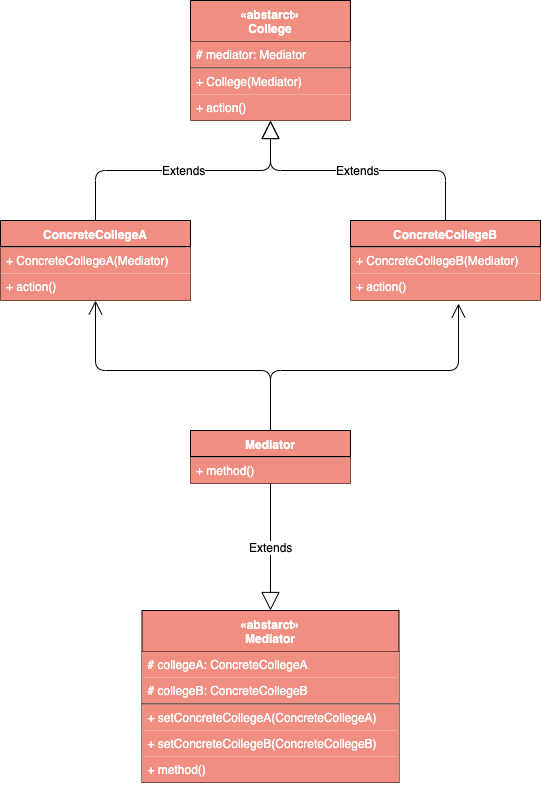

The diagram above was exported from draw.io. Its source (the exported page's mxGraphModel, read from the mxfile embedded in the PNG):
<mxGraphModel dx="1186" dy="741" grid="1" gridSize="10" guides="1" tooltips="1" connect="1" arrows="1" fold="1" page="1" pageScale="1" pageWidth="827" pageHeight="1169" math="0" shadow="0">
  <root>
    <mxCell id="0" />
    <mxCell id="1" parent="0" />
    <mxCell id="Sj3TVZAS6EbvMV6zD9ND-1" value="Mediator" style="swimlane;fontStyle=1;align=center;verticalAlign=top;childLayout=stackLayout;horizontal=1;startSize=26;horizontalStack=0;resizeParent=1;resizeParentMax=0;resizeLast=0;collapsible=1;marginBottom=0;fillColor=#F08E81;fontColor=#FFFFFF;" parent="1" vertex="1">
      <mxGeometry x="333" y="480" width="160" height="53" as="geometry" />
    </mxCell>
    <mxCell id="Sj3TVZAS6EbvMV6zD9ND-3" value="" style="line;strokeWidth=1;fillColor=#F08E81;align=left;verticalAlign=middle;spacingTop=-1;spacingLeft=3;spacingRight=3;rotatable=0;labelPosition=right;points=[];portConstraint=eastwest;fontColor=#FFFFFF;" parent="Sj3TVZAS6EbvMV6zD9ND-1" vertex="1">
      <mxGeometry y="26" width="160" height="1" as="geometry" />
    </mxCell>
    <mxCell id="Sj3TVZAS6EbvMV6zD9ND-4" value="+ method()" style="text;strokeColor=none;fillColor=#F08E81;align=left;verticalAlign=top;spacingLeft=4;spacingRight=4;overflow=hidden;rotatable=0;points=[[0,0.5],[1,0.5]];portConstraint=eastwest;fontColor=#FFFFFF;" parent="Sj3TVZAS6EbvMV6zD9ND-1" vertex="1">
      <mxGeometry y="27" width="160" height="26" as="geometry" />
    </mxCell>
    <mxCell id="Sj3TVZAS6EbvMV6zD9ND-5" value="«abstarct»&#10;College" style="swimlane;fontStyle=1;align=center;verticalAlign=top;childLayout=stackLayout;horizontal=1;startSize=41;horizontalStack=0;resizeParent=1;resizeParentMax=0;resizeLast=0;collapsible=1;marginBottom=0;fillColor=#F08E81;fontColor=#FFFFFF;" parent="1" vertex="1">
      <mxGeometry x="333" y="50" width="160" height="120" as="geometry" />
    </mxCell>
    <mxCell id="Sj3TVZAS6EbvMV6zD9ND-6" value="# mediator: Mediator" style="text;strokeColor=none;fillColor=#F08E81;align=left;verticalAlign=top;spacingLeft=4;spacingRight=4;overflow=hidden;rotatable=0;points=[[0,0.5],[1,0.5]];portConstraint=eastwest;fontColor=#FFFFFF;" parent="Sj3TVZAS6EbvMV6zD9ND-5" vertex="1">
      <mxGeometry y="41" width="160" height="26" as="geometry" />
    </mxCell>
    <mxCell id="Sj3TVZAS6EbvMV6zD9ND-7" value="" style="line;strokeWidth=1;fillColor=#F08E81;align=left;verticalAlign=middle;spacingTop=-1;spacingLeft=3;spacingRight=3;rotatable=0;labelPosition=right;points=[];portConstraint=eastwest;fontColor=#FFFFFF;" parent="Sj3TVZAS6EbvMV6zD9ND-5" vertex="1">
      <mxGeometry y="67" width="160" height="1" as="geometry" />
    </mxCell>
    <mxCell id="Sj3TVZAS6EbvMV6zD9ND-8" value="+ College(Mediator)" style="text;strokeColor=none;fillColor=#F08E81;align=left;verticalAlign=top;spacingLeft=4;spacingRight=4;overflow=hidden;rotatable=0;points=[[0,0.5],[1,0.5]];portConstraint=eastwest;fontColor=#FFFFFF;" parent="Sj3TVZAS6EbvMV6zD9ND-5" vertex="1">
      <mxGeometry y="68" width="160" height="26" as="geometry" />
    </mxCell>
    <mxCell id="Sj3TVZAS6EbvMV6zD9ND-21" value="+ action()" style="text;strokeColor=none;fillColor=#F08E81;align=left;verticalAlign=top;spacingLeft=4;spacingRight=4;overflow=hidden;rotatable=0;points=[[0,0.5],[1,0.5]];portConstraint=eastwest;fontColor=#FFFFFF;" parent="Sj3TVZAS6EbvMV6zD9ND-5" vertex="1">
      <mxGeometry y="94" width="160" height="26" as="geometry" />
    </mxCell>
    <mxCell id="Sj3TVZAS6EbvMV6zD9ND-9" value="ConcreteCollegeA" style="swimlane;fontStyle=1;align=center;verticalAlign=top;childLayout=stackLayout;horizontal=1;startSize=26;horizontalStack=0;resizeParent=1;resizeParentMax=0;resizeLast=0;collapsible=1;marginBottom=0;fillColor=#F08E81;fontColor=#FFFFFF;" parent="1" vertex="1">
      <mxGeometry x="143" y="270" width="190" height="80" as="geometry" />
    </mxCell>
    <mxCell id="Sj3TVZAS6EbvMV6zD9ND-11" value="" style="line;strokeWidth=1;fillColor=#F08E81;align=left;verticalAlign=middle;spacingTop=-1;spacingLeft=3;spacingRight=3;rotatable=0;labelPosition=right;points=[];portConstraint=eastwest;fontColor=#FFFFFF;" parent="Sj3TVZAS6EbvMV6zD9ND-9" vertex="1">
      <mxGeometry y="26" width="190" height="1" as="geometry" />
    </mxCell>
    <mxCell id="Sj3TVZAS6EbvMV6zD9ND-12" value="+ ConcreteCollegeA(Mediator)" style="text;strokeColor=none;fillColor=#F08E81;align=left;verticalAlign=top;spacingLeft=4;spacingRight=4;overflow=hidden;rotatable=0;points=[[0,0.5],[1,0.5]];portConstraint=eastwest;fontColor=#FFFFFF;" parent="Sj3TVZAS6EbvMV6zD9ND-9" vertex="1">
      <mxGeometry y="27" width="190" height="26" as="geometry" />
    </mxCell>
    <mxCell id="Sj3TVZAS6EbvMV6zD9ND-24" value="+ action()" style="text;strokeColor=none;fillColor=#F08E81;align=left;verticalAlign=top;spacingLeft=4;spacingRight=4;overflow=hidden;rotatable=0;points=[[0,0.5],[1,0.5]];portConstraint=eastwest;fontColor=#FFFFFF;" parent="Sj3TVZAS6EbvMV6zD9ND-9" vertex="1">
      <mxGeometry y="53" width="190" height="27" as="geometry" />
    </mxCell>
    <mxCell id="Sj3TVZAS6EbvMV6zD9ND-17" value="«abstarct»&#10;Mediator" style="swimlane;fontStyle=1;align=center;verticalAlign=top;childLayout=stackLayout;horizontal=1;startSize=41;horizontalStack=0;resizeParent=1;resizeParentMax=0;resizeLast=0;collapsible=1;marginBottom=0;fillColor=#F08E81;fontColor=#FFFFFF;" parent="1" vertex="1">
      <mxGeometry x="284.5" y="660" width="257" height="172" as="geometry" />
    </mxCell>
    <mxCell id="Sj3TVZAS6EbvMV6zD9ND-32" value="# collegeA: ConcreteCollegeA" style="text;strokeColor=none;fillColor=#F08E81;align=left;verticalAlign=top;spacingLeft=4;spacingRight=4;overflow=hidden;rotatable=0;points=[[0,0.5],[1,0.5]];portConstraint=eastwest;fontColor=#FFFFFF;" parent="Sj3TVZAS6EbvMV6zD9ND-17" vertex="1">
      <mxGeometry y="41" width="257" height="26" as="geometry" />
    </mxCell>
    <mxCell id="Sj3TVZAS6EbvMV6zD9ND-18" value="# collegeB: ConcreteCollegeB" style="text;strokeColor=none;fillColor=#F08E81;align=left;verticalAlign=top;spacingLeft=4;spacingRight=4;overflow=hidden;rotatable=0;points=[[0,0.5],[1,0.5]];portConstraint=eastwest;fontColor=#FFFFFF;" parent="Sj3TVZAS6EbvMV6zD9ND-17" vertex="1">
      <mxGeometry y="67" width="257" height="26" as="geometry" />
    </mxCell>
    <mxCell id="Sj3TVZAS6EbvMV6zD9ND-19" value="" style="line;strokeWidth=1;fillColor=#F08E81;align=left;verticalAlign=middle;spacingTop=-1;spacingLeft=3;spacingRight=3;rotatable=0;labelPosition=right;points=[];portConstraint=eastwest;fontColor=#FFFFFF;" parent="Sj3TVZAS6EbvMV6zD9ND-17" vertex="1">
      <mxGeometry y="93" width="257" height="1" as="geometry" />
    </mxCell>
    <mxCell id="Sj3TVZAS6EbvMV6zD9ND-20" value="+ setConcreteCollegeA(ConcreteCollegeA)" style="text;strokeColor=none;fillColor=#F08E81;align=left;verticalAlign=top;spacingLeft=4;spacingRight=4;overflow=hidden;rotatable=0;points=[[0,0.5],[1,0.5]];portConstraint=eastwest;fontColor=#FFFFFF;" parent="Sj3TVZAS6EbvMV6zD9ND-17" vertex="1">
      <mxGeometry y="94" width="257" height="26" as="geometry" />
    </mxCell>
    <mxCell id="Sj3TVZAS6EbvMV6zD9ND-35" value="+ setConcreteCollegeB(ConcreteCollegeB)" style="text;strokeColor=none;fillColor=#F08E81;align=left;verticalAlign=top;spacingLeft=4;spacingRight=4;overflow=hidden;rotatable=0;points=[[0,0.5],[1,0.5]];portConstraint=eastwest;fontColor=#FFFFFF;" parent="Sj3TVZAS6EbvMV6zD9ND-17" vertex="1">
      <mxGeometry y="120" width="257" height="26" as="geometry" />
    </mxCell>
    <mxCell id="Sj3TVZAS6EbvMV6zD9ND-33" value="+ method()" style="text;strokeColor=none;fillColor=#F08E81;align=left;verticalAlign=top;spacingLeft=4;spacingRight=4;overflow=hidden;rotatable=0;points=[[0,0.5],[1,0.5]];portConstraint=eastwest;fontColor=#FFFFFF;" parent="Sj3TVZAS6EbvMV6zD9ND-17" vertex="1">
      <mxGeometry y="146" width="257" height="26" as="geometry" />
    </mxCell>
    <mxCell id="Sj3TVZAS6EbvMV6zD9ND-26" value="ConcreteCollegeB" style="swimlane;fontStyle=1;align=center;verticalAlign=top;childLayout=stackLayout;horizontal=1;startSize=26;horizontalStack=0;resizeParent=1;resizeParentMax=0;resizeLast=0;collapsible=1;marginBottom=0;fillColor=#F08E81;fontColor=#FFFFFF;" parent="1" vertex="1">
      <mxGeometry x="493" y="270" width="190" height="80" as="geometry" />
    </mxCell>
    <mxCell id="Sj3TVZAS6EbvMV6zD9ND-27" value="" style="line;strokeWidth=1;fillColor=#F08E81;align=left;verticalAlign=middle;spacingTop=-1;spacingLeft=3;spacingRight=3;rotatable=0;labelPosition=right;points=[];portConstraint=eastwest;fontColor=#FFFFFF;" parent="Sj3TVZAS6EbvMV6zD9ND-26" vertex="1">
      <mxGeometry y="26" width="190" height="1" as="geometry" />
    </mxCell>
    <mxCell id="Sj3TVZAS6EbvMV6zD9ND-28" value="+ ConcreteCollegeB(Mediator)" style="text;strokeColor=none;fillColor=#F08E81;align=left;verticalAlign=top;spacingLeft=4;spacingRight=4;overflow=hidden;rotatable=0;points=[[0,0.5],[1,0.5]];portConstraint=eastwest;fontColor=#FFFFFF;" parent="Sj3TVZAS6EbvMV6zD9ND-26" vertex="1">
      <mxGeometry y="27" width="190" height="26" as="geometry" />
    </mxCell>
    <mxCell id="Sj3TVZAS6EbvMV6zD9ND-29" value="+ action()" style="text;strokeColor=none;fillColor=#F08E81;align=left;verticalAlign=top;spacingLeft=4;spacingRight=4;overflow=hidden;rotatable=0;points=[[0,0.5],[1,0.5]];portConstraint=eastwest;fontColor=#FFFFFF;" parent="Sj3TVZAS6EbvMV6zD9ND-26" vertex="1">
      <mxGeometry y="53" width="190" height="27" as="geometry" />
    </mxCell>
    <mxCell id="Sj3TVZAS6EbvMV6zD9ND-30" value="Extends" style="endArrow=block;endSize=16;endFill=0;html=1;fontColor=#000000;entryX=0.5;entryY=1;entryDx=0;entryDy=0;exitX=0.5;exitY=0;exitDx=0;exitDy=0;edgeStyle=orthogonalEdgeStyle;" parent="1" source="Sj3TVZAS6EbvMV6zD9ND-9" target="Sj3TVZAS6EbvMV6zD9ND-5" edge="1">
      <mxGeometry width="160" relative="1" as="geometry">
        <mxPoint x="200" y="450" as="sourcePoint" />
        <mxPoint x="360" y="450" as="targetPoint" />
      </mxGeometry>
    </mxCell>
    <mxCell id="Sj3TVZAS6EbvMV6zD9ND-31" value="Extends" style="endArrow=block;endSize=16;endFill=0;html=1;fontColor=#000000;entryX=0.5;entryY=1;entryDx=0;entryDy=0;exitX=0.5;exitY=0;exitDx=0;exitDy=0;edgeStyle=orthogonalEdgeStyle;" parent="1" source="Sj3TVZAS6EbvMV6zD9ND-26" target="Sj3TVZAS6EbvMV6zD9ND-5" edge="1">
      <mxGeometry width="160" relative="1" as="geometry">
        <mxPoint x="60" y="490" as="sourcePoint" />
        <mxPoint x="220" y="490" as="targetPoint" />
      </mxGeometry>
    </mxCell>
    <mxCell id="Sj3TVZAS6EbvMV6zD9ND-36" value="" style="endArrow=open;endFill=1;endSize=12;html=1;fontColor=#000000;entryX=0.5;entryY=1;entryDx=0;entryDy=0;exitX=0.5;exitY=0;exitDx=0;exitDy=0;edgeStyle=orthogonalEdgeStyle;" parent="1" source="Sj3TVZAS6EbvMV6zD9ND-1" target="Sj3TVZAS6EbvMV6zD9ND-9" edge="1">
      <mxGeometry width="160" relative="1" as="geometry">
        <mxPoint x="50" y="620" as="sourcePoint" />
        <mxPoint x="210" y="620" as="targetPoint" />
        <Array as="points">
          <mxPoint x="413" y="420" />
          <mxPoint x="238" y="420" />
        </Array>
      </mxGeometry>
    </mxCell>
    <mxCell id="Sj3TVZAS6EbvMV6zD9ND-37" value="" style="endArrow=open;endFill=1;endSize=12;html=1;fontColor=#000000;entryX=0.568;entryY=1.111;entryDx=0;entryDy=0;entryPerimeter=0;exitX=0.5;exitY=0;exitDx=0;exitDy=0;edgeStyle=orthogonalEdgeStyle;" parent="1" source="Sj3TVZAS6EbvMV6zD9ND-1" target="Sj3TVZAS6EbvMV6zD9ND-29" edge="1">
      <mxGeometry width="160" relative="1" as="geometry">
        <mxPoint x="80" y="610" as="sourcePoint" />
        <mxPoint x="240" y="610" as="targetPoint" />
        <Array as="points">
          <mxPoint x="413" y="420" />
          <mxPoint x="601" y="420" />
        </Array>
      </mxGeometry>
    </mxCell>
    <mxCell id="Sj3TVZAS6EbvMV6zD9ND-38" value="Extends" style="endArrow=block;endSize=16;endFill=0;html=1;fontColor=#000000;entryX=0.5;entryY=0;entryDx=0;entryDy=0;exitX=0.5;exitY=1;exitDx=0;exitDy=0;" parent="1" source="Sj3TVZAS6EbvMV6zD9ND-1" target="Sj3TVZAS6EbvMV6zD9ND-17" edge="1">
      <mxGeometry width="160" relative="1" as="geometry">
        <mxPoint x="40" y="580" as="sourcePoint" />
        <mxPoint x="200" y="580" as="targetPoint" />
      </mxGeometry>
    </mxCell>
  </root>
</mxGraphModel>